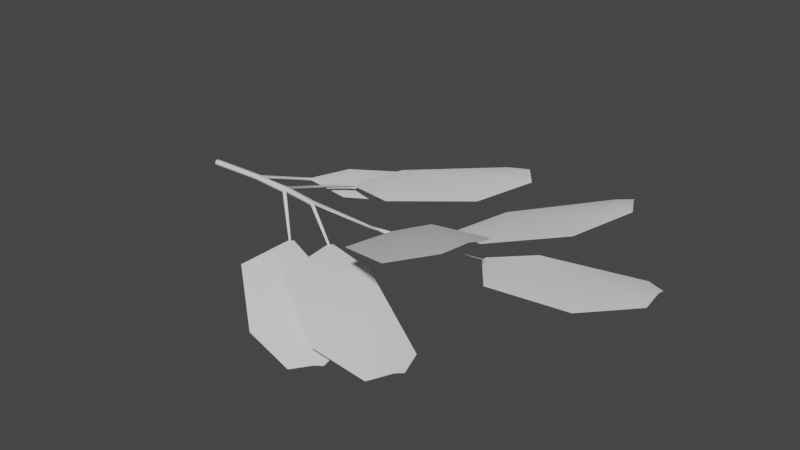 # Source: leaves.blend  (saved by Blender 2.91.10; exported with 4.5.12 LTS)
import bpy
from mathutils import Matrix  # noqa: F401  (used for matrix-valued properties, if any)

bpy.ops.wm.read_factory_settings(use_empty=True)
scene = bpy.context.scene
scene.name = 'Scene'

# ---- collections
col_collection = bpy.data.collections.new('Collection'); scene.collection.children.link(col_collection)

# ---- world
world_world = bpy.data.worlds.new('World'); scene.world = world_world
world_world.use_nodes = True; world_world.node_tree.nodes.clear()
_N = world_world.node_tree.nodes; _L = world_world.node_tree.links
n0 = _N.new('ShaderNodeOutputWorld'); n0.name = 'World Output'; n0.location = (300, 300)
n1 = _N.new('ShaderNodeBackground'); n1.name = 'Background'; n1.location = (10, 300)
n1.inputs[0].default_value = (0.05088, 0.05088, 0.05088, 1.0)
_L.new(n1.outputs[0], n0.inputs[0])
n0.is_active_output = True
world_world.color = (0.05088, 0.05088, 0.05088)
world_world.use_sun_shadow = False
world_world.sun_shadow_jitter_overblur = 0.0

# ---- meshes
me_tree_001 = bpy.data.meshes.new('tree.001')
me_tree_001.from_pydata([(4.657e-10, 0.0, -0.01), (6.985e-10, 0.007071, -0.007071), (-8.327e-17, 0.01, 9.313e-10), (-6.985e-10, 0.007071, 0.007071), (-1.397e-09, -2.095e-09, 0.01), (-6.985e-10, -0.007071, 0.007071), (2.22e-16, -0.01, -3.027e-09), (4.657e-10, -0.007071, -0.007071), (0.1824, 0.01745, -0.004203), (0.1838, 0.01704, 0.0009568), (0.1872, 0.01394, 0.003741), (0.1905, 0.009973, 0.00252), (0.192, 0.007454, -0.001992), (0.1906, 0.007861, -0.007151), (0.1872, 0.01096, -0.009936), (0.1838, 0.01493, -0.008715), (0.1876, -0.003759, 0.005843), (0.1877, -0.006683, -0.0007086), (0.1876, -0.00412, -0.00741), (0.3088, 0.01236, 0.0006087), (0.3125, 0.00583, 0.004917), (0.3162, 0.003057, -0.002434), (0.3124, 0.00959, -0.006742), (0.3084, -0.01351, -0.007733), (0.3122, -0.007064, -0.01211), (0.316, -0.004377, -0.004831), (0.3123, -0.01082, -0.0004526), (0.3123, -0.0005232, -0.01172), (0.3124, -0.0007108, 0.004527), (0.4335, -0.01999, -0.00967), (0.4343, -0.01799, -0.01305), (0.4365, -0.01477, -0.01396), (0.4388, -0.01221, -0.01188), (0.4398, -0.01182, -0.00801), (0.439, -0.01382, -0.004629), (0.4368, -0.01704, -0.003715), (0.4345, -0.0196, -0.005803), (0.4371, -0.00353, -0.01188), (0.4373, -0.001728, -0.006943), (0.4374, -0.003945, -0.002172), (0.6844, -0.02929, 0.001331), (0.6848, -0.03046, -0.001037), (0.686, -0.02975, -0.003311), (0.6873, -0.02756, -0.004157), (0.688, -0.02518, -0.003082), (0.6875, -0.02401, -0.0007134), (0.6863, -0.02473, 0.00156), (0.685, -0.02691, 0.002407), (0.6865, -0.02351, -0.008833), (0.6866, -0.0205, -0.007373), (0.6867, -0.01941, -0.004209), (0.8099, -0.02329, 0.00832), (0.8101, -0.02502, 0.009321), (0.8108, -0.02683, 0.008881), (0.8117, -0.02767, 0.007259), (0.8121, -0.02704, 0.005404), (0.8119, -0.02531, 0.004403), (0.8111, -0.0235, 0.004843), (0.8103, -0.02266, 0.006465), (0.8111, -0.02794, 0.001355), (0.8109, -0.03118, 0.004351), (0.811, -0.03018, 0.002181), (1.085, -0.03343, 0.03786), (1.085, -0.03288, 0.03811), (1.085, -0.03266, 0.03866), (1.085, -0.03291, 0.03921), (1.085, -0.03347, 0.03942), (1.085, -0.03402, 0.03918), (1.085, -0.03423, 0.03862), (1.085, -0.03399, 0.03808), (0.9519, 0.03106, 0.05088), (0.9513, 0.03256, 0.05097), (0.9505, 0.03344, 0.05214), (0.9501, 0.03317, 0.05371), (0.9503, 0.03193, 0.05476), (0.951, 0.03043, 0.05467), (0.9517, 0.02956, 0.0535), (0.9521, 0.02982, 0.05193), (0.8171, -0.1015, 0.05533), (0.8173, -0.0999, 0.05686), (0.8165, -0.09962, 0.05891), (0.8153, -0.1008, 0.06028), (0.8142, -0.1027, 0.06017), (0.814, -0.1043, 0.05864), (0.8148, -0.1046, 0.05659), (0.816, -0.1034, 0.05522), (0.612, -0.1266, -0.04698), (0.6131, -0.1257, -0.04472), (0.6131, -0.1265, -0.0422), (0.6121, -0.1286, -0.04089), (0.6107, -0.1307, -0.04157), (0.6096, -0.1316, -0.04382), (0.6096, -0.1308, -0.04634), (0.6106, -0.1287, -0.04765), (0.4949, 0.1194, 0.01903), (0.4916, 0.1242, 0.02003), (0.4917, 0.1231, 0.02588), (0.495, 0.1182, 0.02489), (0.4822, -0.1553, -0.06591), (0.4838, -0.1555, -0.06067), (0.4805, -0.1599, -0.05989), (0.4789, -0.1596, -0.06513), (0.3104, 0.1188, -0.01733), (0.3077, 0.1216, -0.01874), (0.3052, 0.1244, -0.01697), (0.3044, 0.1257, -0.01305), (0.3058, 0.1245, -0.009281), (0.3086, 0.1217, -0.007869), (0.3111, 0.1189, -0.009641), (0.3118, 0.1177, -0.01356), (1.079, -0.02165, 0.03795), (1.081, -0.04037, 0.03811), (1.576, 0.006902, 0.1097), (1.583, -0.08806, 0.1105), (1.512, 0.05919, 0.0894), (1.209, 0.03535, 0.06658), (1.189, -0.1835, 0.06415), (1.439, -0.1761, 0.0806), (1.08, -0.03101, 0.03803), (1.577, -0.01945, 0.1158), (1.201, -0.05419, 0.06928), (1.471, -0.04286, 0.1037), (0.9419, 0.04002, 0.05057), (0.9497, 0.02369, 0.05195), (1.359, 0.2412, 0.1985), (1.399, 0.1583, 0.2054), (1.288, 0.266, 0.1661), (1.032, 0.137, 0.09604), (1.092, -0.06691, 0.1019), (1.307, 0.02834, 0.158), (0.9458, 0.03185, 0.05126), (1.368, 0.2179, 0.2059), (1.055, 0.05341, 0.1019), (1.285, 0.1593, 0.1783), (0.8163, -0.08788, 0.05663), (0.8083, -0.1065, 0.05532), (1.265, -0.3098, 0.2662), (1.224, -0.404, 0.2596), (1.239, -0.2286, 0.2334), (0.9554, -0.09825, 0.1266), (0.829, -0.297, 0.09703), (1.057, -0.416, 0.1813), (0.8123, -0.09717, 0.05597), (1.251, -0.3353, 0.2703), (0.9022, -0.1792, 0.1182), (1.146, -0.3044, 0.2272), (0.6127, -0.114, -0.04375), (0.6032, -0.1326, -0.04296), (1.096, -0.3773, -0.1334), (1.048, -0.4715, -0.1294), (1.063, -0.2894, -0.1371), (0.7706, -0.1371, -0.05963), (0.626, -0.3329, -0.04282), (0.8591, -0.4695, -0.1084), (0.6079, -0.1233, -0.04335), (1.084, -0.4038, -0.1258), (0.7122, -0.2174, -0.0487), (0.9719, -0.3644, -0.1023), (0.4813, 0.1282, 0.02153), (0.4933, 0.1125, 0.02221), (0.9051, 0.4404, 0.08361), (0.9661, 0.3606, 0.08709), (0.8189, 0.4497, 0.06231), (0.5636, 0.254, 0.04672), (0.6717, 0.04891, 0.05108), (0.8889, 0.1991, 0.06181), (0.4873, 0.1204, 0.02187), (0.9214, 0.4181, 0.09081), (0.6075, 0.17, 0.05241), (0.841, 0.3363, 0.08146), (0.4843, -0.1449, -0.06247), (0.4738, -0.1601, -0.06109), (0.8696, -0.4329, -0.1825), (0.8166, -0.5102, -0.1755), (0.851, -0.3515, -0.1826), (0.6188, -0.1837, -0.08948), (0.4697, -0.3393, -0.06384), (0.6527, -0.4863, -0.1415), (0.479, -0.1525, -0.06178), (0.8564, -0.4549, -0.1749), (0.5588, -0.2477, -0.07546), (0.7647, -0.4072, -0.1448), (0.297, 0.1259, -0.01264), (0.3094, 0.1143, -0.01319), (0.6126, 0.4487, -0.03239), (0.6751, 0.3901, -0.03518), (0.5369, 0.4436, -0.03838), (0.3509, 0.2441, -0.007878), (0.4703, 0.08662, -0.01195), (0.6306, 0.2426, -0.03942), (0.3032, 0.1201, -0.01291), (0.6303, 0.4326, -0.02784), (0.4, 0.1798, -0.006205), (0.5739, 0.3525, -0.02121)], [], [(102, 14, 15, 103), (1, 2, 8, 15), (2, 3, 9, 8), (3, 4, 10, 9), (4, 5, 16, 10), (5, 6, 17, 16), (6, 7, 18, 17), (7, 0, 14, 18), (98, 24, 25, 99), (22, 13, 12, 19), (19, 12, 11, 20), (20, 11, 10, 28), (28, 10, 16, 26), (26, 16, 17, 23), (23, 17, 18, 24), (24, 18, 14, 27), (0, 1, 15, 14), (37, 22, 21, 38), (38, 21, 20, 39), (39, 20, 28, 35), (35, 28, 26, 36), (36, 26, 25, 29), (29, 25, 24, 30), (30, 24, 27, 31), (31, 37, 49, 48), (37, 38, 50, 49), (38, 39, 46, 50), (39, 35, 47, 46), (35, 34, 40, 47), (34, 33, 41, 40), (33, 32, 42, 41), (32, 31, 48, 42), (78, 43, 44, 79), (57, 49, 50, 58), (58, 50, 46, 51), (51, 46, 45, 52), (52, 45, 44, 53), (53, 44, 43, 60), (60, 43, 42, 61), (61, 42, 48, 59), (70, 56, 57, 71), (63, 57, 56, 64), (64, 56, 55, 65), (65, 55, 54, 66), (66, 54, 53, 67), (67, 53, 60, 68), (68, 60, 61, 69), (69, 61, 59, 62), (62, 59, 57, 63), (62, 63, 64, 65, 66, 67, 68, 69), (71, 57, 58, 72), (72, 58, 51, 73), (73, 51, 52, 74), (74, 52, 53, 75), (75, 53, 54, 76), (76, 54, 55, 77), (77, 55, 56, 70), (70, 71, 72, 73, 74, 75, 76, 77), (79, 44, 45, 80), (80, 45, 46, 81), (81, 46, 47, 82), (82, 47, 40, 83), (83, 40, 41, 84), (84, 41, 42, 85), (85, 42, 43, 78), (59, 48, 49, 57), (78, 79, 80, 81, 82, 83, 84, 85), (87, 32, 33, 88), (88, 33, 34, 89), (89, 34, 35, 90), (90, 35, 36, 91), (91, 36, 29, 92), (92, 29, 30, 93), (93, 30, 31, 86), (31, 27, 22, 37), (86, 87, 88, 89, 90, 91, 92, 93), (95, 19, 20, 96), (96, 20, 21, 97), (97, 21, 22, 94), (27, 14, 13, 22), (94, 95, 96, 97), (99, 25, 26, 100), (100, 26, 23, 101), (101, 23, 24, 98), (86, 31, 32, 87), (98, 99, 100, 101), (103, 15, 8, 104), (104, 8, 9, 105), (105, 9, 10, 106), (106, 10, 11, 107), (107, 11, 12, 108), (108, 12, 13, 109), (109, 13, 14, 102), (94, 22, 19, 95), (102, 103, 104, 105, 106, 107, 108, 109), (121, 117, 113, 119), (118, 111, 116, 120), (120, 116, 117, 121), (115, 120, 121, 114), (110, 118, 120, 115), (114, 121, 119, 112), (133, 129, 125, 131), (130, 123, 128, 132), (132, 128, 129, 133), (127, 132, 133, 126), (122, 130, 132, 127), (126, 133, 131, 124), (145, 141, 137, 143), (142, 135, 140, 144), (144, 140, 141, 145), (139, 144, 145, 138), (134, 142, 144, 139), (138, 145, 143, 136), (157, 153, 149, 155), (154, 147, 152, 156), (156, 152, 153, 157), (151, 156, 157, 150), (146, 154, 156, 151), (150, 157, 155, 148), (169, 165, 161, 167), (166, 159, 164, 168), (168, 164, 165, 169), (163, 168, 169, 162), (158, 166, 168, 163), (162, 169, 167, 160), (181, 177, 173, 179), (178, 171, 176, 180), (180, 176, 177, 181), (175, 180, 181, 174), (170, 178, 180, 175), (174, 181, 179, 172), (193, 189, 185, 191), (190, 183, 188, 192), (192, 188, 189, 193), (187, 192, 193, 186), (182, 190, 192, 187), (186, 193, 191, 184)])
me_tree_001.polygons.foreach_set('use_smooth', [True] * 137)
_uv = me_tree_001.uv_layers.new(name='UVMap')
_uv.uv.foreach_set('vector', [0.0, 7.019, 0.0, 4.162, 0.125, 4.162, 0.125, 7.019, 0.125, 0.0, 0.25, 0.0, 0.25, 2.932, 0.125, 2.932, 0.25, 0.0, 0.375, 0.0, 0.375, 2.912, 0.25, 2.912, 0.375, 0.0, 0.5, 0.0, 0.5, 2.938, 0.375, 2.938, 0.5, 0.0, 0.625, 0.0, 0.625, 2.997, 0.5, 2.997, 0.625, 0.0, 0.75, 0.0, 0.75, 2.983, 0.625, 2.983, 0.75, 0.0, 0.875, 0.0, 0.875, 2.983, 0.75, 2.983, 0.875, 0.0, 1.0, 0.0, 1.0, 2.984, 0.875, 2.984, 0.0, 9.883, 0.0, 6.643, 0.25, 6.643, 0.25, 9.883, 0.125, 5.299, 0.125, 2.997, 0.25, 2.997, 0.25, 5.299, 0.25, 5.232, 0.25, 2.997, 0.375, 2.997, 0.375, 5.232, 0.375, 5.299, 0.375, 2.997, 0.5, 2.997, 0.5, 5.299, 0.5, 5.299, 0.5, 2.997, 0.625, 2.997, 0.625, 5.299, 0.625, 5.306, 0.625, 2.997, 0.75, 2.997, 0.75, 5.306, 0.75, 5.241, 0.75, 2.997, 0.875, 2.997, 0.875, 5.241, 0.875, 5.301, 0.875, 2.997, 1.0, 2.997, 1.0, 5.301, 0.0, 0.0, 0.125, 0.0, 0.125, 2.987, 0.0, 2.987, 0.125, 7.97, 0.125, 5.306, 0.25, 5.306, 0.25, 7.97, 0.25, 7.97, 0.25, 5.306, 0.375, 5.306, 0.375, 7.97, 0.375, 7.97, 0.375, 5.306, 0.5, 5.306, 0.5, 7.97, 0.5, 7.991, 0.5, 5.306, 0.625, 5.306, 0.625, 7.991, 0.625, 7.938, 0.625, 5.306, 0.75, 5.306, 0.75, 7.938, 0.75, 7.914, 0.75, 5.306, 0.875, 5.306, 0.875, 7.914, 0.875, 7.932, 0.875, 5.306, 1.0, 5.306, 1.0, 7.932, 0.0, 7.991, 0.125, 7.991, 0.125, 15.17, 0.0, 15.17, 0.125, 7.991, 0.25, 7.991, 0.25, 15.17, 0.125, 15.17, 0.25, 7.991, 0.375, 7.991, 0.375, 15.17, 0.25, 15.17, 0.375, 7.991, 0.5, 7.991, 0.5, 15.17, 0.375, 15.17, 0.5, 7.991, 0.625, 7.991, 0.625, 15.13, 0.5, 15.13, 0.625, 7.991, 0.75, 7.991, 0.75, 15.12, 0.625, 15.12, 0.75, 7.991, 0.875, 7.991, 0.875, 15.14, 0.75, 15.14, 0.875, 7.991, 1.0, 7.991, 1.0, 15.18, 0.875, 15.18, 0.0, 23.53, 0.0, 17.85, 0.125, 17.85, 0.125, 23.53, 0.125, 20.51, 0.125, 15.18, 0.25, 15.18, 0.25, 20.51, 0.25, 20.47, 0.25, 15.18, 0.375, 15.18, 0.375, 20.47, 0.375, 20.46, 0.375, 15.18, 0.5, 15.18, 0.5, 20.46, 0.5, 20.47, 0.5, 15.18, 0.625, 15.18, 0.625, 20.47, 0.625, 20.51, 0.625, 15.18, 0.75, 15.18, 0.75, 20.51, 0.75, 20.5, 0.75, 15.18, 0.875, 15.18, 0.875, 20.5, 0.875, 20.5, 0.875, 15.18, 1.0, 15.18, 1.0, 20.5, 0.0, 32.07, 0.0, 24.5, 0.125, 24.5, 0.125, 32.07, 0.125, 36.44, 0.125, 20.51, 0.25, 20.51, 0.25, 36.44, 0.25, 36.44, 0.25, 20.51, 0.375, 20.51, 0.375, 36.44, 0.375, 36.44, 0.375, 20.51, 0.5, 20.51, 0.5, 36.44, 0.5, 36.44, 0.5, 20.51, 0.625, 20.51, 0.625, 36.44, 0.625, 36.44, 0.625, 20.51, 0.75, 20.51, 0.75, 36.44, 0.75, 36.44, 0.75, 20.51, 0.875, 20.51, 0.875, 36.44, 0.875, 36.44, 0.875, 20.51, 1.0, 20.51, 1.0, 36.44, 0.0, 36.44, 0.0, 20.51, 0.125, 20.51, 0.125, 36.44, 1.0, 0.0, 0.9898, 0.1424, 0.9595, 0.2818, 0.9096, 0.4156, 0.8411, 0.5408, 0.7556, 0.6551, 0.6546, 0.756, 0.5403, 0.8415, 0.125, 32.07, 0.125, 24.5, 0.25, 24.5, 0.25, 32.07, 0.25, 32.07, 0.25, 24.5, 0.375, 24.5, 0.375, 32.07, 0.375, 32.07, 0.375, 24.5, 0.5, 24.5, 0.5, 32.07, 0.5, 32.07, 0.5, 24.5, 0.625, 24.5, 0.625, 32.07, 0.625, 32.07, 0.625, 24.5, 0.75, 24.5, 0.75, 32.07, 0.75, 32.07, 0.75, 24.5, 0.875, 24.5, 0.875, 32.07, 0.875, 32.07, 0.875, 24.5, 1.0, 24.5, 1.0, 32.07, 1.0, 0.0, 0.9898, 0.1424, 0.9595, 0.2818, 0.9096, 0.4156, 0.8411, 0.5408, 0.7556, 0.6551, 0.6546, 0.756, 0.5403, 0.8415, 0.125, 23.53, 0.125, 17.85, 0.25, 17.85, 0.25, 23.53, 0.25, 23.53, 0.25, 17.85, 0.375, 17.85, 0.375, 23.53, 0.375, 23.53, 0.375, 17.85, 0.5, 17.85, 0.5, 23.53, 0.5, 23.53, 0.5, 17.85, 0.625, 17.85, 0.625, 23.53, 0.625, 23.53, 0.625, 17.85, 0.75, 17.85, 0.75, 23.53, 0.75, 23.53, 0.75, 17.85, 0.875, 17.85, 0.875, 23.53, 0.875, 23.53, 0.875, 17.85, 1.0, 17.85, 1.0, 23.53, 0.0, 20.5, 0.0, 15.18, 0.125, 15.18, 0.125, 20.5, 1.0, 0.0, 0.9898, 0.1424, 0.9595, 0.2818, 0.9096, 0.4156, 0.8411, 0.5408, 0.7556, 0.6551, 0.6546, 0.756, 0.5403, 0.8415, 0.125, 13.37, 0.125, 9.59, 0.25, 9.59, 0.25, 13.37, 0.25, 13.37, 0.25, 9.59, 0.375, 9.59, 0.375, 13.37, 0.375, 13.37, 0.375, 9.59, 0.5, 9.59, 0.5, 13.37, 0.5, 13.37, 0.5, 9.59, 0.625, 9.59, 0.625, 13.37, 0.625, 13.37, 0.625, 9.59, 0.75, 9.59, 0.75, 13.37, 0.75, 13.37, 0.75, 9.59, 0.875, 9.59, 0.875, 13.37, 0.875, 13.37, 0.875, 9.59, 1.0, 9.59, 1.0, 13.37, 0.0, 7.982, 0.0, 5.306, 0.125, 5.306, 0.125, 7.982, 1.0, 0.0, 0.9898, 0.1424, 0.9595, 0.2818, 0.9096, 0.4156, 0.8411, 0.5408, 0.7556, 0.6551, 0.6546, 0.756, 0.5403, 0.8415, 0.25, 9.885, 0.25, 6.643, 0.5, 6.643, 0.5, 9.885, 0.5, 9.885, 0.5, 6.643, 0.75, 6.643, 0.75, 9.885, 0.75, 9.885, 0.75, 6.643, 1.0, 6.643, 1.0, 9.885, 0.0, 5.298, 0.0, 2.997, 0.125, 2.997, 0.125, 5.298, 1.0, 0.0, 0.945, 0.3272, 0.7859, 0.6184, 0.5403, 0.8415, 0.25, 9.883, 0.25, 6.643, 0.5, 6.643, 0.5, 9.883, 0.5, 9.883, 0.5, 6.643, 0.75, 6.643, 0.75, 9.883, 0.75, 9.883, 0.75, 6.643, 1.0, 6.643, 1.0, 9.883, 0.0, 13.37, 0.0, 9.59, 0.125, 9.59, 0.125, 13.37, 1.0, 0.0, 0.945, 0.3272, 0.7859, 0.6184, 0.5403, 0.8415, 0.125, 7.019, 0.125, 4.162, 0.25, 4.162, 0.25, 7.019, 0.25, 7.019, 0.25, 4.162, 0.375, 4.162, 0.375, 7.019, 0.375, 7.019, 0.375, 4.162, 0.5, 4.162, 0.5, 7.019, 0.5, 7.019, 0.5, 4.162, 0.625, 4.162, 0.625, 7.019, 0.625, 7.019, 0.625, 4.162, 0.75, 4.162, 0.75, 7.019, 0.75, 7.019, 0.75, 4.162, 0.875, 4.162, 0.875, 7.019, 0.875, 7.019, 0.875, 4.162, 1.0, 4.162, 1.0, 7.019, 0.0, 9.885, 0.0, 6.643, 0.25, 6.643, 0.25, 9.885, 1.0, 0.0, 0.9898, 0.1424, 0.9595, 0.2818, 0.9096, 0.4156, 0.8411, 0.5408, 0.7556, 0.6551, 0.6546, 0.756, 0.5403, 0.8415, 0.4334, 0.7835, 1.001, 0.6946, 0.6617, 0.9979, 0.3628, 0.9979, 0.2676, 0.002002, 0.3084, 0.002002, 0.9607, 0.199, 0.4037, 0.2422, 0.4037, 0.2422, 0.9607, 0.199, 1.001, 0.6946, 0.4334, 0.7835, 0.01804, 0.2722, 0.4037, 0.2422, 0.4334, 0.7835, 0.002651, 0.8771, 0.2269, 0.002002, 0.2676, 0.002002, 0.4037, 0.2422, 0.01804, 0.2722, 0.002651, 0.8771, 0.4334, 0.7835, 0.3628, 0.9979, 0.2481, 0.9979, 0.4334, 0.7835, 1.001, 0.6946, 0.6617, 0.9979, 0.3628, 0.9979, 0.2676, 0.002002, 0.3084, 0.002002, 0.9607, 0.199, 0.4037, 0.2422, 0.4037, 0.2422, 0.9607, 0.199, 1.001, 0.6946, 0.4334, 0.7835, 0.01804, 0.2722, 0.4037, 0.2422, 0.4334, 0.7835, 0.002651, 0.8771, 0.2269, 0.002002, 0.2676, 0.002002, 0.4037, 0.2422, 0.01804, 0.2722, 0.002651, 0.8771, 0.4334, 0.7835, 0.3628, 0.9979, 0.2481, 0.9979, 0.4334, 0.7835, 1.001, 0.6946, 0.6617, 0.9979, 0.3628, 0.9979, 0.2676, 0.002002, 0.3084, 0.002002, 0.9607, 0.199, 0.4037, 0.2422, 0.4037, 0.2422, 0.9607, 0.199, 1.001, 0.6946, 0.4334, 0.7835, 0.01804, 0.2722, 0.4037, 0.2422, 0.4334, 0.7835, 0.002651, 0.8771, 0.2269, 0.002002, 0.2676, 0.002002, 0.4037, 0.2422, 0.01804, 0.2722, 0.002651, 0.8771, 0.4334, 0.7835, 0.3628, 0.9979, 0.2481, 0.9979, 0.4334, 0.7835, 1.001, 0.6946, 0.6617, 0.9979, 0.3628, 0.9979, 0.2676, 0.002002, 0.3084, 0.002002, 0.9607, 0.199, 0.4037, 0.2422, 0.4037, 0.2422, 0.9607, 0.199, 1.001, 0.6946, 0.4334, 0.7835, 0.01804, 0.2722, 0.4037, 0.2422, 0.4334, 0.7835, 0.002651, 0.8771, 0.2269, 0.002002, 0.2676, 0.002002, 0.4037, 0.2422, 0.01804, 0.2722, 0.002651, 0.8771, 0.4334, 0.7835, 0.3628, 0.9979, 0.2481, 0.9979, 0.4334, 0.7835, 1.001, 0.6946, 0.6617, 0.9979, 0.3628, 0.9979, 0.2676, 0.002002, 0.3084, 0.002002, 0.9607, 0.199, 0.4037, 0.2422, 0.4037, 0.2422, 0.9607, 0.199, 1.001, 0.6946, 0.4334, 0.7835, 0.01804, 0.2722, 0.4037, 0.2422, 0.4334, 0.7835, 0.002651, 0.8771, 0.2269, 0.002002, 0.2676, 0.002002, 0.4037, 0.2422, 0.01804, 0.2722, 0.002651, 0.8771, 0.4334, 0.7835, 0.3628, 0.9979, 0.2481, 0.9979, 0.4334, 0.7835, 1.001, 0.6946, 0.6617, 0.9979, 0.3628, 0.9979, 0.2676, 0.002002, 0.3084, 0.002002, 0.9607, 0.199, 0.4037, 0.2422, 0.4037, 0.2422, 0.9607, 0.199, 1.001, 0.6946, 0.4334, 0.7835, 0.01804, 0.2722, 0.4037, 0.2422, 0.4334, 0.7835, 0.002651, 0.8771, 0.2269, 0.002002, 0.2676, 0.002002, 0.4037, 0.2422, 0.01804, 0.2722, 0.002651, 0.8771, 0.4334, 0.7835, 0.3628, 0.9979, 0.2481, 0.9979, 0.4334, 0.7835, 1.001, 0.6946, 0.6617, 0.9979, 0.3628, 0.9979, 0.2676, 0.002002, 0.3084, 0.002002, 0.9607, 0.199, 0.4037, 0.2422, 0.4037, 0.2422, 0.9607, 0.199, 1.001, 0.6946, 0.4334, 0.7835, 0.01804, 0.2722, 0.4037, 0.2422, 0.4334, 0.7835, 0.002651, 0.8771, 0.2269, 0.002002, 0.2676, 0.002002, 0.4037, 0.2422, 0.01804, 0.2722, 0.002651, 0.8771, 0.4334, 0.7835, 0.3628, 0.9979, 0.2481, 0.9979])
_ca = me_tree_001.color_attributes.new('Col', 'BYTE_COLOR', 'CORNER')
_ca.data.foreach_set('color', [1.0, 1.0, 1.0, 1.0, 1.0, 1.0, 1.0, 1.0, 1.0, 1.0, 1.0, 1.0, 1.0, 1.0, 1.0, 1.0, 1.0, 1.0, 1.0, 1.0, 1.0, 1.0, 1.0, 1.0, 1.0, 1.0, 1.0, 1.0, 1.0, 1.0, 1.0, 1.0, 1.0, 1.0, 1.0, 1.0, 1.0, 1.0, 1.0, 1.0, 1.0, 1.0, 1.0, 1.0, 1.0, 1.0, 1.0, 1.0, 1.0, 1.0, 1.0, 1.0, 1.0, 1.0, 1.0, 1.0, 1.0, 1.0, 1.0, 1.0, 1.0, 1.0, 1.0, 1.0, 1.0, 1.0, 1.0, 1.0, 1.0, 1.0, 1.0, 1.0, 1.0, 1.0, 1.0, 1.0, 1.0, 1.0, 1.0, 1.0, 1.0, 1.0, 1.0, 1.0, 1.0, 1.0, 1.0, 1.0, 1.0, 1.0, 1.0, 1.0, 1.0, 1.0, 1.0, 1.0, 1.0, 1.0, 1.0, 1.0, 1.0, 1.0, 1.0, 1.0, 1.0, 1.0, 1.0, 1.0, 1.0, 1.0, 1.0, 1.0, 1.0, 1.0, 1.0, 1.0, 1.0, 1.0, 1.0, 1.0, 1.0, 1.0, 1.0, 1.0, 1.0, 1.0, 1.0, 1.0, 1.0, 1.0, 1.0, 1.0, 1.0, 1.0, 1.0, 1.0, 1.0, 1.0, 1.0, 1.0, 1.0, 1.0, 1.0, 1.0, 1.0, 1.0, 1.0, 1.0, 1.0, 1.0, 1.0, 1.0, 1.0, 1.0, 1.0, 1.0, 1.0, 1.0, 1.0, 1.0, 1.0, 1.0, 1.0, 1.0, 1.0, 1.0, 1.0, 1.0, 1.0, 1.0, 1.0, 1.0, 1.0, 1.0, 1.0, 1.0, 1.0, 1.0, 1.0, 1.0, 1.0, 1.0, 1.0, 1.0, 1.0, 1.0, 1.0, 1.0, 1.0, 1.0, 1.0, 1.0, 1.0, 1.0, 1.0, 1.0, 1.0, 1.0, 1.0, 1.0, 1.0, 1.0, 1.0, 1.0, 1.0, 1.0, 1.0, 1.0, 1.0, 1.0, 1.0, 1.0, 1.0, 1.0, 1.0, 1.0, 1.0, 1.0, 1.0, 1.0, 1.0, 1.0, 1.0, 1.0, 1.0, 1.0, 1.0, 1.0, 1.0, 1.0, 1.0, 1.0, 1.0, 1.0, 1.0, 1.0, 1.0, 1.0, 1.0, 1.0, 1.0, 1.0, 1.0, 1.0, 1.0, 1.0, 1.0, 1.0, 1.0, 1.0, 1.0, 1.0, 1.0, 1.0, 1.0, 1.0, 1.0, 1.0, 1.0, 1.0, 1.0, 1.0, 1.0, 1.0, 1.0, 1.0, 1.0, 1.0, 1.0, 1.0, 1.0, 1.0, 1.0, 1.0, 1.0, 1.0, 1.0, 1.0, 1.0, 1.0, 1.0, 1.0, 1.0, 1.0, 1.0, 1.0, 1.0, 1.0, 1.0, 1.0, 1.0, 1.0, 1.0, 1.0, 1.0, 1.0, 1.0, 1.0, 1.0, 1.0, 1.0, 1.0, 1.0, 1.0, 1.0, 1.0, 1.0, 1.0, 1.0, 1.0, 1.0, 1.0, 1.0, 1.0, 1.0, 1.0, 1.0, 1.0, 1.0, 1.0, 1.0, 1.0, 1.0, 1.0, 1.0, 1.0, 1.0, 1.0, 1.0, 1.0, 1.0, 1.0, 1.0, 1.0, 1.0, 1.0, 1.0, 1.0, 1.0, 1.0, 1.0, 1.0, 1.0, 1.0, 1.0, 1.0, 1.0, 1.0, 1.0, 1.0, 1.0, 1.0, 1.0, 1.0, 1.0, 1.0, 1.0, 1.0, 1.0, 1.0, 1.0, 1.0, 1.0, 1.0, 1.0, 1.0, 1.0, 1.0, 1.0, 1.0, 1.0, 1.0, 1.0, 1.0, 1.0, 1.0, 1.0, 1.0, 1.0, 1.0, 1.0, 1.0, 1.0, 1.0, 1.0, 1.0, 1.0, 1.0, 1.0, 1.0, 1.0, 1.0, 1.0, 1.0, 1.0, 1.0, 1.0, 1.0, 1.0, 1.0, 1.0, 1.0, 1.0, 1.0, 1.0, 1.0, 1.0, 1.0, 1.0, 1.0, 1.0, 1.0, 1.0, 1.0, 1.0, 1.0, 1.0, 1.0, 1.0, 1.0, 1.0, 1.0, 1.0, 1.0, 1.0, 1.0, 1.0, 1.0, 1.0, 1.0, 1.0, 1.0, 1.0, 1.0, 1.0, 1.0, 1.0, 1.0, 1.0, 1.0, 1.0, 1.0, 1.0, 1.0, 1.0, 1.0, 1.0, 1.0, 1.0, 1.0, 1.0, 1.0, 1.0, 1.0, 1.0, 1.0, 1.0, 1.0, 1.0, 1.0, 1.0, 1.0, 1.0, 1.0, 1.0, 1.0, 1.0, 1.0, 1.0, 1.0, 1.0, 1.0, 1.0, 1.0, 1.0, 1.0, 1.0, 1.0, 1.0, 1.0, 1.0, 1.0, 1.0, 1.0, 1.0, 1.0, 1.0, 1.0, 1.0, 1.0, 1.0, 1.0, 1.0, 1.0, 1.0, 1.0, 1.0, 1.0, 1.0, 1.0, 1.0, 1.0, 1.0, 1.0, 1.0, 1.0, 1.0, 1.0, 1.0, 1.0, 1.0, 1.0, 1.0, 1.0, 1.0, 1.0, 1.0, 1.0, 1.0, 1.0, 1.0, 1.0, 1.0, 1.0, 1.0, 1.0, 1.0, 1.0, 1.0, 1.0, 1.0, 1.0, 1.0, 1.0, 1.0, 1.0, 1.0, 1.0, 1.0, 1.0, 1.0, 1.0, 1.0, 1.0, 1.0, 1.0, 1.0, 1.0, 1.0, 1.0, 1.0, 1.0, 1.0, 1.0, 1.0, 1.0, 1.0, 1.0, 1.0, 1.0, 1.0, 1.0, 1.0, 1.0, 1.0, 1.0, 1.0, 1.0, 1.0, 1.0, 1.0, 1.0, 1.0, 1.0, 1.0, 1.0, 1.0, 1.0, 1.0, 1.0, 1.0, 1.0, 1.0, 1.0, 1.0, 1.0, 1.0, 1.0, 1.0, 1.0, 1.0, 1.0, 1.0, 1.0, 1.0, 1.0, 1.0, 1.0, 1.0, 1.0, 1.0, 1.0, 1.0, 1.0, 1.0, 1.0, 1.0, 1.0, 1.0, 1.0, 1.0, 1.0, 1.0, 1.0, 1.0, 1.0, 1.0, 1.0, 1.0, 1.0, 1.0, 1.0, 1.0, 1.0, 1.0, 1.0, 1.0, 1.0, 1.0, 1.0, 1.0, 1.0, 1.0, 1.0, 1.0, 1.0, 1.0, 1.0, 1.0, 1.0, 1.0, 1.0, 1.0, 1.0, 1.0, 1.0, 1.0, 1.0, 1.0, 1.0, 1.0, 1.0, 1.0, 1.0, 1.0, 1.0, 1.0, 1.0, 1.0, 1.0, 1.0, 1.0, 1.0, 1.0, 1.0, 1.0, 1.0, 1.0, 1.0, 1.0, 1.0, 1.0, 1.0, 1.0, 1.0, 1.0, 1.0, 1.0, 1.0, 1.0, 1.0, 1.0, 1.0, 1.0, 1.0, 1.0, 1.0, 1.0, 1.0, 1.0, 1.0, 1.0, 1.0, 1.0, 1.0, 1.0, 1.0, 1.0, 1.0, 1.0, 1.0, 1.0, 1.0, 1.0, 1.0, 1.0, 1.0, 1.0, 1.0, 1.0, 1.0, 1.0, 1.0, 1.0, 1.0, 1.0, 1.0, 1.0, 1.0, 1.0, 1.0, 1.0, 1.0, 1.0, 1.0, 1.0, 1.0, 1.0, 1.0, 1.0, 1.0, 1.0, 1.0, 1.0, 1.0, 1.0, 1.0, 1.0, 1.0, 1.0, 1.0, 1.0, 1.0, 1.0, 1.0, 1.0, 1.0, 1.0, 1.0, 1.0, 1.0, 1.0, 1.0, 1.0, 1.0, 1.0, 1.0, 1.0, 1.0, 1.0, 1.0, 1.0, 1.0, 1.0, 1.0, 1.0, 1.0, 1.0, 1.0, 1.0, 1.0, 1.0, 1.0, 1.0, 1.0, 1.0, 1.0, 1.0, 1.0, 1.0, 1.0, 1.0, 1.0, 1.0, 1.0, 1.0, 1.0, 1.0, 1.0, 1.0, 1.0, 1.0, 1.0, 1.0, 1.0, 1.0, 1.0, 1.0, 1.0, 1.0, 1.0, 1.0, 1.0, 1.0, 1.0, 1.0, 1.0, 1.0, 1.0, 1.0, 1.0, 1.0, 1.0, 1.0, 1.0, 1.0, 1.0, 1.0, 1.0, 1.0, 1.0, 1.0, 1.0, 1.0, 1.0, 1.0, 1.0, 1.0, 1.0, 1.0, 1.0, 1.0, 1.0, 1.0, 1.0, 1.0, 1.0, 1.0, 1.0, 1.0, 1.0, 1.0, 1.0, 1.0, 1.0, 1.0, 1.0, 1.0, 1.0, 1.0, 1.0, 1.0, 1.0, 1.0, 1.0, 1.0, 1.0, 1.0, 1.0, 1.0, 1.0, 1.0, 1.0, 1.0, 1.0, 1.0, 1.0, 1.0, 1.0, 1.0, 1.0, 1.0, 1.0, 1.0, 1.0, 1.0, 1.0, 1.0, 1.0, 1.0, 1.0, 1.0, 1.0, 1.0, 1.0, 1.0, 1.0, 1.0, 1.0, 1.0, 1.0, 1.0, 1.0, 1.0, 1.0, 1.0, 1.0, 1.0, 1.0, 1.0, 1.0, 1.0, 1.0, 1.0, 1.0, 1.0, 1.0, 1.0, 1.0, 1.0, 1.0, 1.0, 1.0, 1.0, 1.0, 1.0, 1.0, 1.0, 1.0, 1.0, 1.0, 1.0, 1.0, 1.0, 1.0, 1.0, 1.0, 1.0, 1.0, 1.0, 1.0, 1.0, 1.0, 1.0, 1.0, 1.0, 1.0, 1.0, 1.0, 1.0, 1.0, 1.0, 1.0, 1.0, 1.0, 1.0, 1.0, 1.0, 1.0, 1.0, 1.0, 1.0, 1.0, 1.0, 1.0, 1.0, 1.0, 1.0, 1.0, 1.0, 1.0, 1.0, 1.0, 1.0, 1.0, 1.0, 1.0, 1.0, 1.0, 1.0, 1.0, 1.0, 1.0, 1.0, 1.0, 1.0, 1.0, 1.0, 1.0, 1.0, 1.0, 1.0, 1.0, 1.0, 1.0, 1.0, 1.0, 1.0, 1.0, 1.0, 1.0, 1.0, 1.0, 1.0, 1.0, 1.0, 1.0, 1.0, 1.0, 1.0, 1.0, 1.0, 1.0, 1.0, 1.0, 1.0, 1.0, 1.0, 1.0, 1.0, 1.0, 1.0, 1.0, 1.0, 1.0, 1.0, 1.0, 1.0, 1.0, 1.0, 1.0, 1.0, 1.0, 1.0, 1.0, 1.0, 1.0, 1.0, 1.0, 1.0, 1.0, 1.0, 1.0, 1.0, 1.0, 1.0, 1.0, 1.0, 1.0, 1.0, 1.0, 1.0, 1.0, 1.0, 1.0, 1.0, 1.0, 1.0, 1.0, 1.0, 1.0, 1.0, 1.0, 1.0, 1.0, 1.0, 1.0, 1.0, 1.0, 1.0, 1.0, 1.0, 1.0, 1.0, 1.0, 1.0, 1.0, 1.0, 1.0, 1.0, 1.0, 1.0, 1.0, 1.0, 1.0, 1.0, 1.0, 1.0, 1.0, 1.0, 1.0, 1.0, 1.0, 1.0, 1.0, 1.0, 1.0, 1.0, 1.0, 1.0, 1.0, 1.0, 1.0, 1.0, 1.0, 1.0, 1.0, 1.0, 1.0, 1.0, 1.0, 1.0, 1.0, 1.0, 1.0, 1.0, 1.0, 1.0, 1.0, 1.0, 1.0, 1.0, 1.0, 1.0, 1.0, 1.0, 1.0, 1.0, 1.0, 1.0, 1.0, 1.0, 1.0, 1.0, 1.0, 1.0, 1.0, 1.0, 1.0, 1.0, 1.0, 1.0, 1.0, 1.0, 1.0, 1.0, 1.0, 1.0, 1.0, 1.0, 1.0, 1.0, 1.0, 1.0, 1.0, 1.0, 1.0, 1.0, 1.0, 1.0, 1.0, 1.0, 1.0, 1.0, 1.0, 1.0, 1.0, 1.0, 1.0, 1.0, 1.0, 1.0, 1.0, 1.0, 1.0, 1.0, 1.0, 1.0, 1.0, 1.0, 1.0, 1.0, 1.0, 1.0, 1.0, 1.0, 1.0, 1.0, 1.0, 1.0, 1.0, 1.0, 1.0, 1.0, 1.0, 1.0, 1.0, 1.0, 1.0, 1.0, 1.0, 1.0, 1.0, 1.0, 1.0, 1.0, 1.0, 1.0, 1.0, 1.0, 1.0, 1.0, 1.0, 1.0, 1.0, 1.0, 1.0, 1.0, 1.0, 1.0, 1.0, 1.0, 1.0, 1.0, 1.0, 1.0, 1.0, 1.0, 1.0, 1.0, 1.0, 1.0, 1.0, 1.0, 1.0, 1.0, 1.0, 1.0, 1.0, 1.0, 1.0, 1.0, 1.0, 1.0, 1.0, 1.0, 1.0, 1.0, 1.0, 1.0, 1.0, 1.0, 1.0, 1.0, 1.0, 1.0, 1.0, 1.0, 1.0, 1.0, 1.0, 1.0, 1.0, 1.0, 1.0, 1.0, 1.0, 1.0, 1.0, 1.0, 1.0, 1.0, 1.0, 1.0, 1.0, 1.0, 1.0, 1.0, 1.0, 1.0, 1.0, 1.0, 1.0, 1.0, 1.0, 1.0, 1.0, 1.0, 1.0, 1.0, 1.0, 1.0, 1.0, 1.0, 1.0, 1.0, 1.0, 1.0, 1.0, 1.0, 1.0, 1.0, 1.0, 1.0, 1.0, 1.0, 1.0, 1.0, 1.0, 1.0, 1.0, 1.0, 1.0, 1.0, 1.0, 1.0, 1.0, 1.0, 1.0, 1.0, 1.0, 1.0, 1.0, 1.0, 1.0, 1.0, 1.0, 1.0, 1.0, 1.0, 1.0, 1.0, 1.0, 1.0, 1.0, 1.0, 1.0, 1.0, 1.0, 1.0, 1.0, 1.0, 1.0, 1.0, 1.0, 1.0, 1.0, 1.0, 1.0, 1.0, 1.0, 1.0, 1.0, 1.0, 1.0, 1.0, 1.0, 1.0, 1.0, 1.0, 1.0, 1.0, 1.0, 1.0, 1.0, 1.0, 1.0, 1.0, 1.0, 1.0, 1.0, 1.0, 1.0, 1.0, 1.0, 1.0, 1.0, 1.0, 1.0, 1.0, 1.0, 1.0, 1.0, 1.0, 1.0, 1.0, 1.0, 1.0, 1.0, 1.0, 1.0, 1.0, 1.0, 1.0, 1.0, 1.0, 1.0, 1.0, 1.0, 1.0, 1.0, 1.0, 1.0, 1.0, 1.0, 1.0, 1.0, 1.0, 1.0, 1.0, 1.0, 1.0, 1.0, 1.0, 1.0, 1.0, 1.0, 1.0, 1.0, 1.0, 1.0, 1.0, 1.0, 1.0, 1.0, 1.0, 1.0, 1.0, 1.0, 1.0, 1.0, 1.0, 1.0, 1.0, 1.0, 1.0, 1.0, 1.0, 1.0, 1.0, 1.0, 1.0, 1.0, 1.0, 1.0, 1.0, 1.0, 1.0, 1.0, 1.0, 1.0, 1.0, 1.0, 1.0, 1.0, 1.0, 1.0, 1.0, 1.0, 1.0, 1.0, 1.0, 1.0, 1.0, 1.0, 1.0, 1.0, 1.0, 1.0, 1.0, 1.0, 1.0, 1.0, 1.0, 1.0, 1.0, 1.0, 1.0, 1.0, 1.0, 1.0, 1.0, 1.0, 1.0, 1.0, 1.0, 1.0, 1.0, 1.0, 1.0, 1.0, 1.0, 1.0, 1.0, 1.0, 1.0, 1.0, 1.0, 1.0, 1.0, 1.0, 1.0, 1.0, 1.0, 1.0, 1.0, 1.0, 1.0, 1.0, 1.0, 1.0, 1.0, 1.0, 1.0, 1.0, 1.0, 1.0, 1.0, 1.0, 1.0, 1.0, 1.0, 1.0, 1.0, 1.0, 1.0, 1.0, 1.0, 1.0, 1.0, 1.0, 1.0, 1.0, 1.0, 1.0, 1.0, 1.0, 1.0, 1.0, 1.0, 1.0, 1.0, 1.0, 1.0, 1.0, 1.0, 1.0, 1.0, 1.0, 1.0, 1.0, 1.0, 1.0, 1.0, 1.0, 1.0, 1.0, 1.0, 1.0, 1.0, 1.0, 1.0, 1.0, 1.0, 1.0, 1.0, 1.0, 1.0, 1.0, 1.0, 1.0, 1.0, 1.0, 1.0, 1.0, 1.0, 1.0, 1.0, 1.0, 1.0, 1.0, 1.0, 1.0, 1.0, 1.0, 1.0, 1.0, 1.0, 1.0, 1.0, 1.0, 1.0, 1.0, 1.0, 1.0, 1.0, 1.0, 1.0, 1.0, 1.0, 1.0, 1.0, 1.0, 1.0, 1.0, 1.0, 1.0, 1.0, 1.0, 1.0, 0.1195, 0.1195, 0.1195, 0.3804, 0.1195, 0.1195, 0.1195, 0.3804, 0.1195, 0.1195, 0.1195, 0.3804, 0.1195, 0.1195, 0.1195, 0.3804, 0.1195, 0.1195, 0.1195, 0.3804, 0.1195, 0.1195, 0.1195, 0.3804, 0.1195, 0.1195, 0.1195, 0.3804, 0.1195, 0.1195, 0.1195, 0.3804, 0.1195, 0.1195, 0.1195, 0.3804, 0.1195, 0.1195, 0.1195, 0.3804, 0.1195, 0.1195, 0.1195, 0.3804, 0.1195, 0.1195, 0.1195, 0.3804, 0.1195, 0.1195, 0.1195, 0.3804, 0.1195, 0.1195, 0.1195, 0.3804, 0.1195, 0.1195, 0.1195, 0.3804, 0.1195, 0.1195, 0.1195, 0.3804, 0.1195, 0.1195, 0.1195, 0.3804, 0.1195, 0.1195, 0.1195, 0.3804, 0.1195, 0.1195, 0.1195, 0.3804, 0.1195, 0.1195, 0.1195, 0.3804, 0.1195, 0.1195, 0.1195, 0.3804, 0.1195, 0.1195, 0.1195, 0.3804, 0.1195, 0.1195, 0.1195, 0.3804, 0.1195, 0.1195, 0.1195, 0.3804, 0.1529, 0.1529, 0.1529, 0.4275, 0.1529, 0.1529, 0.1529, 0.4275, 0.1529, 0.1529, 0.1529, 0.4275, 0.1529, 0.1529, 0.1529, 0.4275, 0.1529, 0.1529, 0.1529, 0.4275, 0.1529, 0.1529, 0.1529, 0.4275, 0.1529, 0.1529, 0.1529, 0.4275, 0.1529, 0.1529, 0.1529, 0.4275, 0.1529, 0.1529, 0.1529, 0.4275, 0.1529, 0.1529, 0.1529, 0.4275, 0.1529, 0.1529, 0.1529, 0.4275, 0.1529, 0.1529, 0.1529, 0.4275, 0.1529, 0.1529, 0.1529, 0.4275, 0.1529, 0.1529, 0.1529, 0.4275, 0.1529, 0.1529, 0.1529, 0.4275, 0.1529, 0.1529, 0.1529, 0.4275, 0.1529, 0.1529, 0.1529, 0.4275, 0.1529, 0.1529, 0.1529, 0.4275, 0.1529, 0.1529, 0.1529, 0.4275, 0.1529, 0.1529, 0.1529, 0.4275, 0.1529, 0.1529, 0.1529, 0.4275, 0.1529, 0.1529, 0.1529, 0.4275, 0.1529, 0.1529, 0.1529, 0.4275, 0.1529, 0.1529, 0.1529, 0.4275, 0.6308, 0.6308, 0.6308, 0.8157, 0.6308, 0.6308, 0.6308, 0.8157, 0.6308, 0.6308, 0.6308, 0.8157, 0.6308, 0.6308, 0.6308, 0.8157, 0.6308, 0.6308, 0.6308, 0.8157, 0.6308, 0.6308, 0.6308, 0.8157, 0.6308, 0.6308, 0.6308, 0.8157, 0.6308, 0.6308, 0.6308, 0.8157, 0.6308, 0.6308, 0.6308, 0.8157, 0.6308, 0.6308, 0.6308, 0.8157, 0.6308, 0.6308, 0.6308, 0.8157, 0.6308, 0.6308, 0.6308, 0.8157, 0.6308, 0.6308, 0.6308, 0.8157, 0.6308, 0.6308, 0.6308, 0.8157, 0.6308, 0.6308, 0.6308, 0.8157, 0.6308, 0.6308, 0.6308, 0.8157, 0.6308, 0.6308, 0.6308, 0.8157, 0.6308, 0.6308, 0.6308, 0.8157, 0.6308, 0.6308, 0.6308, 0.8157, 0.6308, 0.6308, 0.6308, 0.8157, 0.6308, 0.6308, 0.6308, 0.8157, 0.6308, 0.6308, 0.6308, 0.8157, 0.6308, 0.6308, 0.6308, 0.8157, 0.6308, 0.6308, 0.6308, 0.8157, 0.03071, 0.03071, 0.03071, 0.1922, 0.03071, 0.03071, 0.03071, 0.1922, 0.03071, 0.03071, 0.03071, 0.1922, 0.03071, 0.03071, 0.03071, 0.1922, 0.03071, 0.03071, 0.03071, 0.1922, 0.03071, 0.03071, 0.03071, 0.1922, 0.03071, 0.03071, 0.03071, 0.1922, 0.03071, 0.03071, 0.03071, 0.1922, 0.03071, 0.03071, 0.03071, 0.1922, 0.03071, 0.03071, 0.03071, 0.1922, 0.03071, 0.03071, 0.03071, 0.1922, 0.03071, 0.03071, 0.03071, 0.1922, 0.03071, 0.03071, 0.03071, 0.1922, 0.03071, 0.03071, 0.03071, 0.1922, 0.03071, 0.03071, 0.03071, 0.1922, 0.03071, 0.03071, 0.03071, 0.1922, 0.03071, 0.03071, 0.03071, 0.1922, 0.03071, 0.03071, 0.03071, 0.1922, 0.03071, 0.03071, 0.03071, 0.1922, 0.03071, 0.03071, 0.03071, 0.1922, 0.03071, 0.03071, 0.03071, 0.1922, 0.03071, 0.03071, 0.03071, 0.1922, 0.03071, 0.03071, 0.03071, 0.1922, 0.03071, 0.03071, 0.03071, 0.1922, 0.1714, 0.1714, 0.1714, 0.451, 0.1714, 0.1714, 0.1714, 0.451, 0.1714, 0.1714, 0.1714, 0.451, 0.1714, 0.1714, 0.1714, 0.451, 0.1714, 0.1714, 0.1714, 0.451, 0.1714, 0.1714, 0.1714, 0.451, 0.1714, 0.1714, 0.1714, 0.451, 0.1714, 0.1714, 0.1714, 0.451, 0.1714, 0.1714, 0.1714, 0.451, 0.1714, 0.1714, 0.1714, 0.451, 0.1714, 0.1714, 0.1714, 0.451, 0.1714, 0.1714, 0.1714, 0.451, 0.1714, 0.1714, 0.1714, 0.451, 0.1714, 0.1714, 0.1714, 0.451, 0.1714, 0.1714, 0.1714, 0.451, 0.1714, 0.1714, 0.1714, 0.451, 0.1714, 0.1714, 0.1714, 0.451, 0.1714, 0.1714, 0.1714, 0.451, 0.1714, 0.1714, 0.1714, 0.451, 0.1714, 0.1714, 0.1714, 0.451, 0.1714, 0.1714, 0.1714, 0.451, 0.1714, 0.1714, 0.1714, 0.451, 0.1714, 0.1714, 0.1714, 0.451, 0.1714, 0.1714, 0.1714, 0.451, 0.9216, 0.9216, 0.9216, 0.9647, 0.9216, 0.9216, 0.9216, 0.9647, 0.9216, 0.9216, 0.9216, 0.9647, 0.9216, 0.9216, 0.9216, 0.9647, 0.9216, 0.9216, 0.9216, 0.9647, 0.9216, 0.9216, 0.9216, 0.9647, 0.9216, 0.9216, 0.9216, 0.9647, 0.9216, 0.9216, 0.9216, 0.9647, 0.9216, 0.9216, 0.9216, 0.9647, 0.9216, 0.9216, 0.9216, 0.9647, 0.9216, 0.9216, 0.9216, 0.9647, 0.9216, 0.9216, 0.9216, 0.9647, 0.9216, 0.9216, 0.9216, 0.9647, 0.9216, 0.9216, 0.9216, 0.9647, 0.9216, 0.9216, 0.9216, 0.9647, 0.9216, 0.9216, 0.9216, 0.9647, 0.9216, 0.9216, 0.9216, 0.9647, 0.9216, 0.9216, 0.9216, 0.9647, 0.9216, 0.9216, 0.9216, 0.9647, 0.9216, 0.9216, 0.9216, 0.9647, 0.9216, 0.9216, 0.9216, 0.9647, 0.9216, 0.9216, 0.9216, 0.9647, 0.9216, 0.9216, 0.9216, 0.9647, 0.9216, 0.9216, 0.9216, 0.9647, 0.2502, 0.2502, 0.2502, 0.5373, 0.2502, 0.2502, 0.2502, 0.5373, 0.2502, 0.2502, 0.2502, 0.5373, 0.2502, 0.2502, 0.2502, 0.5373, 0.2502, 0.2502, 0.2502, 0.5373, 0.2502, 0.2502, 0.2502, 0.5373, 0.2502, 0.2502, 0.2502, 0.5373, 0.2502, 0.2502, 0.2502, 0.5373, 0.2502, 0.2502, 0.2502, 0.5373, 0.2502, 0.2502, 0.2502, 0.5373, 0.2502, 0.2502, 0.2502, 0.5373, 0.2502, 0.2502, 0.2502, 0.5373, 0.2502, 0.2502, 0.2502, 0.5373, 0.2502, 0.2502, 0.2502, 0.5373, 0.2502, 0.2502, 0.2502, 0.5373, 0.2502, 0.2502, 0.2502, 0.5373, 0.2502, 0.2502, 0.2502, 0.5373, 0.2502, 0.2502, 0.2502, 0.5373, 0.2502, 0.2502, 0.2502, 0.5373, 0.2502, 0.2502, 0.2502, 0.5373, 0.2502, 0.2502, 0.2502, 0.5373, 0.2502, 0.2502, 0.2502, 0.5373, 0.2502, 0.2502, 0.2502, 0.5373, 0.2502, 0.2502, 0.2502, 0.5373])
me_tree_001.use_remesh_preserve_volume = False
me_tree_001.use_remesh_preserve_attributes = False
me_tree_001.use_mirror_vertex_groups = False
me_tree_001.update()

# ---- objects
ob_branch_eastern_hemlock = bpy.data.objects.new('Branch Eastern Hemlock', me_tree_001)

# ---- transforms, parenting, visibility, modifiers, constraints
ob_branch_eastern_hemlock.location = (0.0, 0.0, 0.0)
ob_branch_eastern_hemlock.lineart.crease_threshold = 0.0
_vg = ob_branch_eastern_hemlock.vertex_groups.new(name='Group')

# ---- collection membership
col_collection.objects.link(ob_branch_eastern_hemlock)

# ---- scene / render settings (as saved in the file)
scene.frame_start = 1; scene.frame_end = 250; scene.frame_set(1)
scene.render.engine = 'CYCLES'
scene.cycles.use_denoising = False
scene.cycles.samples = 16
scene.cycles.sampling_pattern = 'TABULATED_SOBOL'
scene.cycles.use_adaptive_sampling = False
scene.cycles.use_light_tree = False
scene.view_settings.view_transform = 'Filmic'
bpy.context.view_layer.update()

# ---- added for rendering (the .blend has no active camera and no usable light): camera, sun
cam_auto = bpy.data.cameras.new('AutoCamera')
cam_auto.lens = 50.0
cam_auto.sensor_width = 36.0
cam_auto.clip_end = 1000.0
ob_auto_camera = bpy.data.objects.new('AutoCamera', cam_auto)
scene.collection.objects.link(ob_auto_camera)
ob_auto_camera.location = (2.55512, -2.14653, 1.45468)
ob_auto_camera.rotation_euler = (1.09748, -7.21219e-08, 0.694738)
scene.camera = ob_auto_camera
light_auto_sun = bpy.data.lights.new('AutoSun', 'SUN')
light_auto_sun.energy = 3.0
light_auto_sun.angle = 0.0523599
ob_auto_sun = bpy.data.objects.new('AutoSun', light_auto_sun)
scene.collection.objects.link(ob_auto_sun)
ob_auto_sun.rotation_euler = (0.872665, 0.174533, 0.523599)
bpy.context.view_layer.update()
